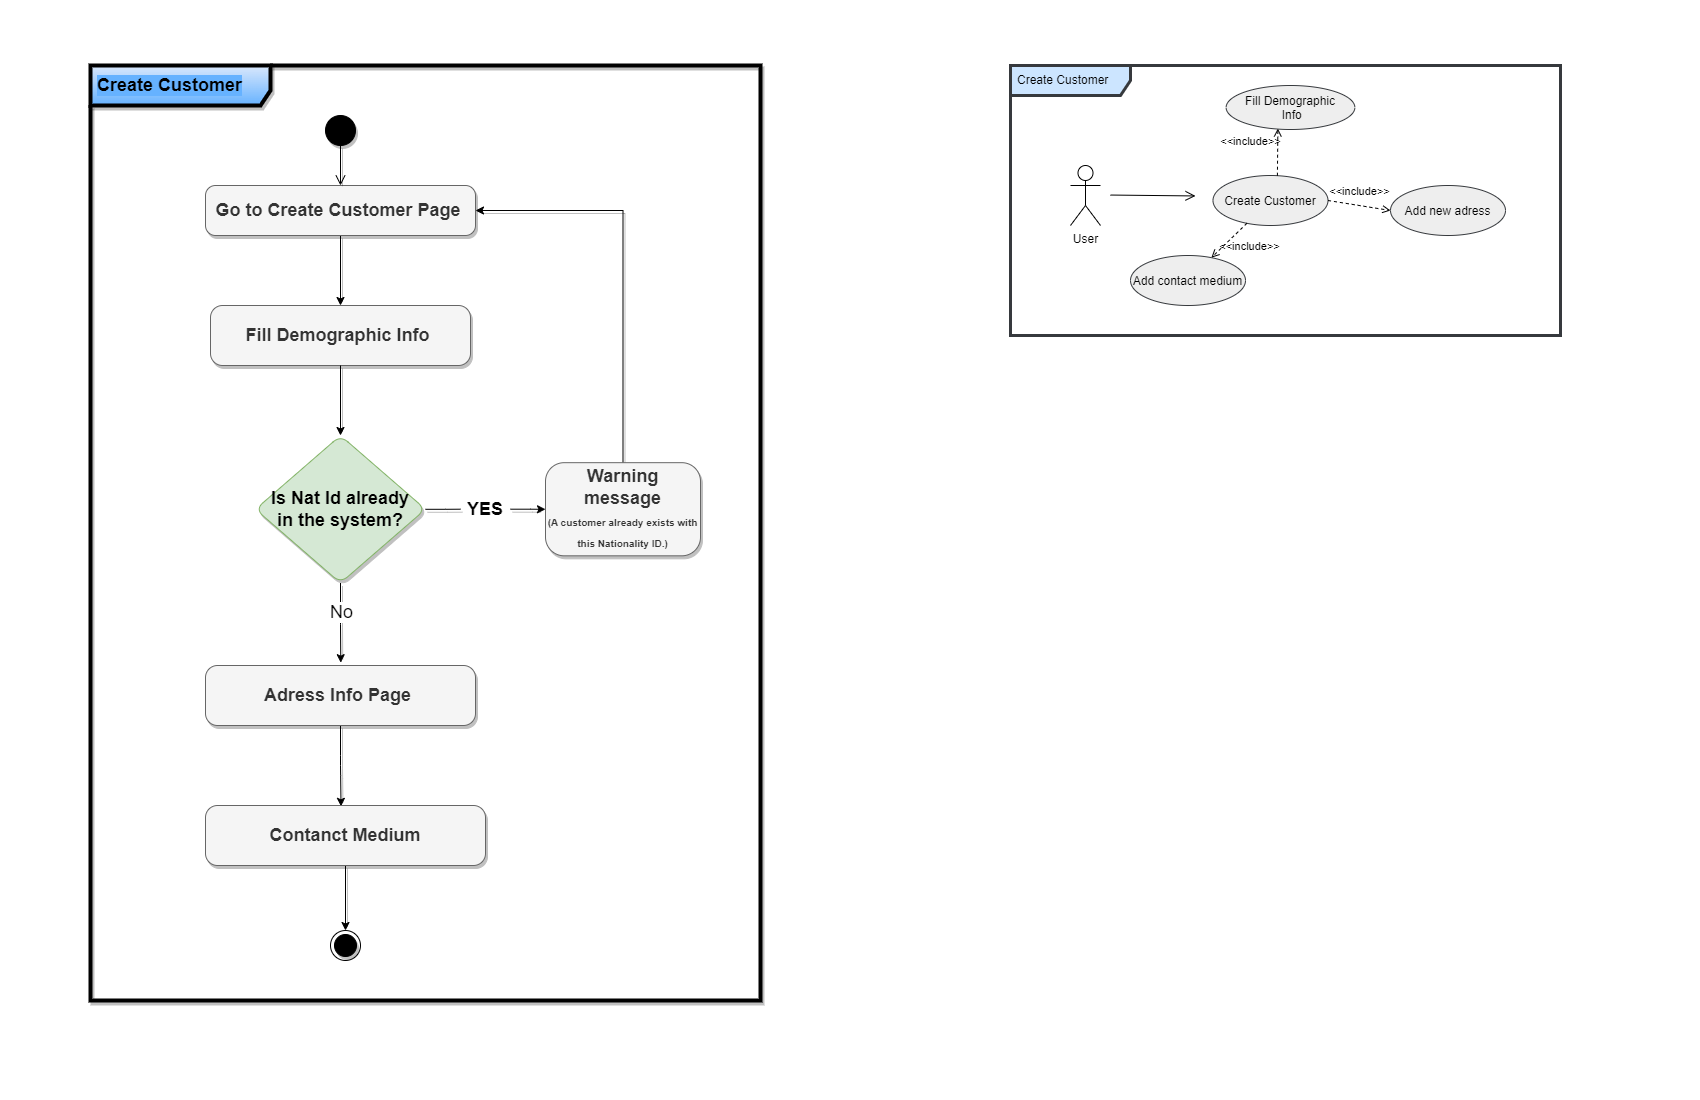

The diagram above was exported from draw.io. Its source (the exported page's mxGraphModel, read from the mxfile embedded in the PNG):
<mxGraphModel dx="1461" dy="641" grid="1" gridSize="10" guides="1" tooltips="1" connect="1" arrows="1" fold="1" page="1" pageScale="1" pageWidth="850" pageHeight="1100" math="0" shadow="0">
  <root>
    <mxCell id="0" />
    <mxCell id="1" parent="0" />
    <mxCell id="TjRQkjOO-6rtwhpXGhYo-1" value="Create Customer" style="shape=umlFrame;whiteSpace=wrap;html=1;width=180;height=40;boundedLbl=1;verticalAlign=middle;align=left;spacingLeft=5;labelBackgroundColor=#66B2FF;fillColor=#DAE8FC;fontSize=18;rounded=1;gradientColor=#66B2FF;shadow=1;strokeWidth=4;fontStyle=1" parent="1" vertex="1">
      <mxGeometry x="90" y="65" width="670" height="935" as="geometry" />
    </mxCell>
    <mxCell id="whSAhfJZnhHjHEgTX0nu-1" value="" style="ellipse;fillColor=strokeColor;labelBackgroundColor=#66B2FF;rounded=1;fontSize=18;shadow=1;fontStyle=1" parent="1" vertex="1">
      <mxGeometry x="325" y="115" width="30" height="30" as="geometry" />
    </mxCell>
    <mxCell id="plW6kU6hu84t4vVLX6Sp-5" value="" style="edgeStyle=orthogonalEdgeStyle;rounded=0;orthogonalLoop=1;jettySize=auto;html=1;exitX=0.5;exitY=1;exitDx=0;exitDy=0;entryX=0.5;entryY=0;entryDx=0;entryDy=0;fontSize=18;shadow=1;fontStyle=1" parent="1" source="R4JNtwGRByQ5AeQLLqRT-1" target="plW6kU6hu84t4vVLX6Sp-4" edge="1">
      <mxGeometry relative="1" as="geometry">
        <mxPoint x="325" y="325" as="targetPoint" />
      </mxGeometry>
    </mxCell>
    <mxCell id="R4JNtwGRByQ5AeQLLqRT-1" value="Go to Create Customer Page&amp;nbsp;" style="html=1;dashed=0;rounded=1;absoluteArcSize=1;arcSize=20;verticalAlign=middle;align=center;labelBackgroundColor=none;fillColor=#f5f5f5;strokeColor=#666666;fontColor=#333333;fontSize=18;shadow=1;fontStyle=1" parent="1" vertex="1">
      <mxGeometry x="205" y="185" width="270" height="50" as="geometry" />
    </mxCell>
    <mxCell id="R4JNtwGRByQ5AeQLLqRT-4" value="" style="endArrow=open;startArrow=none;endFill=0;startFill=0;endSize=8;html=1;verticalAlign=bottom;labelBackgroundColor=none;strokeWidth=1;rounded=1;exitX=0.5;exitY=1;exitDx=0;exitDy=0;entryX=0.5;entryY=0;entryDx=0;entryDy=0;fontSize=18;shadow=1;fontStyle=1" parent="1" source="whSAhfJZnhHjHEgTX0nu-1" target="R4JNtwGRByQ5AeQLLqRT-1" edge="1">
      <mxGeometry width="160" relative="1" as="geometry">
        <mxPoint x="325" y="405" as="sourcePoint" />
        <mxPoint x="485" y="405" as="targetPoint" />
      </mxGeometry>
    </mxCell>
    <mxCell id="R4JNtwGRByQ5AeQLLqRT-10" value="" style="edgeStyle=orthogonalEdgeStyle;rounded=1;orthogonalLoop=1;jettySize=auto;html=1;startArrow=none;" parent="1" edge="1">
      <mxGeometry relative="1" as="geometry">
        <mxPoint x="250" y="342.5" as="targetPoint" />
      </mxGeometry>
    </mxCell>
    <mxCell id="5e9yKm9zxvoE3iPn3mvN-2" style="edgeStyle=orthogonalEdgeStyle;rounded=0;sketch=0;orthogonalLoop=1;jettySize=auto;html=1;entryX=1;entryY=0.5;entryDx=0;entryDy=0;shadow=1;labelBackgroundColor=none;fontSize=18;fontColor=#FFFFFF;exitX=0.5;exitY=0;exitDx=0;exitDy=0;fontStyle=1" parent="1" source="R4JNtwGRByQ5AeQLLqRT-18" target="R4JNtwGRByQ5AeQLLqRT-1" edge="1">
      <mxGeometry relative="1" as="geometry" />
    </mxCell>
    <mxCell id="R4JNtwGRByQ5AeQLLqRT-18" value="&lt;font style=&quot;font-size: 18px;&quot;&gt;Warning message&lt;/font&gt;&lt;br&gt;&lt;font size=&quot;1&quot;&gt;(A customer already exists with this Nationality ID.)&lt;/font&gt;" style="whiteSpace=wrap;html=1;fillColor=#f5f5f5;dashed=0;rounded=1;arcSize=20;labelBackgroundColor=none;strokeColor=#666666;fontColor=#333333;fontSize=18;shadow=1;fontStyle=1" parent="1" vertex="1">
      <mxGeometry x="545" y="462.18" width="155" height="93.13" as="geometry" />
    </mxCell>
    <mxCell id="NEpNJBPaGJyGiymMfldL-2" value="" style="edgeStyle=orthogonalEdgeStyle;rounded=1;orthogonalLoop=1;jettySize=auto;html=1;fontSize=18;entryX=0.484;entryY=0.014;entryDx=0;entryDy=0;entryPerimeter=0;shadow=1;fontStyle=1" parent="1" source="R4JNtwGRByQ5AeQLLqRT-24" target="NEpNJBPaGJyGiymMfldL-1" edge="1">
      <mxGeometry relative="1" as="geometry" />
    </mxCell>
    <mxCell id="R4JNtwGRByQ5AeQLLqRT-24" value="Adress Info Page&amp;nbsp;" style="whiteSpace=wrap;html=1;fillColor=#f5f5f5;dashed=0;rounded=1;arcSize=20;labelBackgroundColor=none;strokeColor=#666666;fontColor=#333333;fontSize=18;shadow=1;fontStyle=1" parent="1" vertex="1">
      <mxGeometry x="205" y="665" width="270" height="60" as="geometry" />
    </mxCell>
    <mxCell id="NEpNJBPaGJyGiymMfldL-5" value="" style="edgeStyle=orthogonalEdgeStyle;rounded=1;orthogonalLoop=1;jettySize=auto;html=1;fontSize=18;shadow=1;fontStyle=1" parent="1" source="NEpNJBPaGJyGiymMfldL-1" target="NEpNJBPaGJyGiymMfldL-3" edge="1">
      <mxGeometry relative="1" as="geometry" />
    </mxCell>
    <mxCell id="NEpNJBPaGJyGiymMfldL-1" value="Contanct Medium" style="whiteSpace=wrap;html=1;fillColor=#f5f5f5;dashed=0;rounded=1;arcSize=20;labelBackgroundColor=none;strokeColor=#666666;fontColor=#333333;fontSize=18;shadow=1;fontStyle=1" parent="1" vertex="1">
      <mxGeometry x="205" y="805" width="280" height="60" as="geometry" />
    </mxCell>
    <mxCell id="NEpNJBPaGJyGiymMfldL-3" value="" style="ellipse;html=1;shape=endState;fillColor=strokeColor;labelBackgroundColor=#66B2FF;fontSize=18;rounded=1;shadow=1;fontStyle=1" parent="1" vertex="1">
      <mxGeometry x="330" y="930" width="30" height="30" as="geometry" />
    </mxCell>
    <mxCell id="5e9yKm9zxvoE3iPn3mvN-1" style="edgeStyle=orthogonalEdgeStyle;rounded=0;sketch=0;orthogonalLoop=1;jettySize=auto;html=1;shadow=1;labelBackgroundColor=none;fontSize=18;fontColor=#FFFFFF;startArrow=none;fontStyle=1" parent="1" source="5e9yKm9zxvoE3iPn3mvN-3" target="R4JNtwGRByQ5AeQLLqRT-18" edge="1">
      <mxGeometry relative="1" as="geometry" />
    </mxCell>
    <mxCell id="R4JNtwGRByQ5AeQLLqRT-15" value="Is Nat Id already&lt;br&gt;in the system?" style="rhombus;whiteSpace=wrap;html=1;fillColor=#d5e8d4;dashed=0;rounded=1;arcSize=20;labelBackgroundColor=none;strokeColor=#82b366;fontSize=18;shadow=1;fontStyle=1" parent="1" vertex="1">
      <mxGeometry x="255" y="435" width="170" height="147.5" as="geometry" />
    </mxCell>
    <mxCell id="plW6kU6hu84t4vVLX6Sp-4" value="&lt;span&gt;Fill Demographic Info&amp;nbsp;&lt;/span&gt;" style="whiteSpace=wrap;html=1;fillColor=#f5f5f5;strokeColor=#666666;dashed=0;rounded=1;arcSize=20;labelBackgroundColor=none;fontColor=#333333;fontSize=18;shadow=1;fontStyle=1" parent="1" vertex="1">
      <mxGeometry x="210" y="305" width="260" height="60" as="geometry" />
    </mxCell>
    <mxCell id="9YrPkLUwh6WRQqWJkNFG-5" value="" style="edgeStyle=orthogonalEdgeStyle;rounded=0;orthogonalLoop=1;jettySize=auto;html=1;exitX=0.5;exitY=1;exitDx=0;exitDy=0;fontSize=18;shadow=1;fontStyle=1" parent="1" source="plW6kU6hu84t4vVLX6Sp-4" target="R4JNtwGRByQ5AeQLLqRT-15" edge="1">
      <mxGeometry relative="1" as="geometry">
        <mxPoint x="350" y="245" as="sourcePoint" />
        <mxPoint x="350" y="315" as="targetPoint" />
      </mxGeometry>
    </mxCell>
    <mxCell id="9YrPkLUwh6WRQqWJkNFG-6" value="" style="edgeStyle=orthogonalEdgeStyle;rounded=0;orthogonalLoop=1;jettySize=auto;html=1;entryX=0.501;entryY=-0.047;entryDx=0;entryDy=0;fontSize=18;entryPerimeter=0;startArrow=none;shadow=1;fontStyle=1" parent="1" source="R4JNtwGRByQ5AeQLLqRT-15" target="R4JNtwGRByQ5AeQLLqRT-24" edge="1">
      <mxGeometry x="0.0676" y="-10" relative="1" as="geometry">
        <mxPoint x="437.5450000000001" y="649.6099999999999" as="sourcePoint" />
        <mxPoint x="339.47" y="612.5" as="targetPoint" />
        <Array as="points" />
        <mxPoint as="offset" />
      </mxGeometry>
    </mxCell>
    <mxCell id="18YI4_Ck18gFqPKpKZU3-1" value="No" style="edgeLabel;html=1;align=center;verticalAlign=middle;resizable=0;points=[];fontSize=18;fontColor=#030303;" parent="9YrPkLUwh6WRQqWJkNFG-6" vertex="1" connectable="0">
      <mxGeometry x="-0.3037" relative="1" as="geometry">
        <mxPoint y="1" as="offset" />
      </mxGeometry>
    </mxCell>
    <mxCell id="5e9yKm9zxvoE3iPn3mvN-3" value="&lt;font color=&quot;#030303&quot;&gt;YES&lt;/font&gt;" style="text;html=1;strokeColor=none;fillColor=none;align=center;verticalAlign=middle;whiteSpace=wrap;rounded=0;shadow=1;labelBackgroundColor=none;sketch=0;fontSize=18;fontColor=#FFFFFF;fontStyle=1" parent="1" vertex="1">
      <mxGeometry x="460" y="493.74" width="50" height="30" as="geometry" />
    </mxCell>
    <mxCell id="5e9yKm9zxvoE3iPn3mvN-4" value="" style="edgeStyle=orthogonalEdgeStyle;rounded=0;sketch=0;orthogonalLoop=1;jettySize=auto;html=1;shadow=1;labelBackgroundColor=none;fontSize=18;fontColor=#FFFFFF;endArrow=none;fontStyle=1" parent="1" source="R4JNtwGRByQ5AeQLLqRT-15" target="5e9yKm9zxvoE3iPn3mvN-3" edge="1">
      <mxGeometry relative="1" as="geometry">
        <mxPoint x="425" y="508.75" as="sourcePoint" />
        <mxPoint x="545" y="508.75" as="targetPoint" />
      </mxGeometry>
    </mxCell>
    <mxCell id="504TG4XWQERufuQqzhsn-11" value="" style="group" parent="1" vertex="1" connectable="0">
      <mxGeometry x="1010" y="65" width="550" height="270" as="geometry" />
    </mxCell>
    <mxCell id="504TG4XWQERufuQqzhsn-1" value="Create Customer" style="shape=umlFrame;whiteSpace=wrap;html=1;width=120;height=30;boundedLbl=1;verticalAlign=middle;align=left;spacingLeft=5;fillColor=#cce5ff;strokeColor=#36393d;strokeWidth=3;movable=1;resizable=1;rotatable=1;deletable=1;editable=1;connectable=1;" parent="504TG4XWQERufuQqzhsn-11" vertex="1">
      <mxGeometry width="550" height="270" as="geometry" />
    </mxCell>
    <mxCell id="504TG4XWQERufuQqzhsn-2" value="User" style="shape=umlActor;verticalLabelPosition=bottom;verticalAlign=top;html=1;movable=0;resizable=0;rotatable=0;deletable=0;editable=0;connectable=0;" parent="504TG4XWQERufuQqzhsn-11" vertex="1">
      <mxGeometry x="60" y="100" width="30" height="60" as="geometry" />
    </mxCell>
    <mxCell id="504TG4XWQERufuQqzhsn-3" value="Create Customer" style="ellipse;fillColor=#eeeeee;strokeColor=#36393d;movable=0;resizable=0;rotatable=0;deletable=0;editable=0;connectable=0;" parent="504TG4XWQERufuQqzhsn-11" vertex="1">
      <mxGeometry x="202.5" y="110" width="115" height="50" as="geometry" />
    </mxCell>
    <mxCell id="504TG4XWQERufuQqzhsn-4" value="" style="endArrow=open;startArrow=none;endFill=0;startFill=0;endSize=8;html=1;verticalAlign=bottom;labelBackgroundColor=none;strokeWidth=1;rounded=0;movable=0;resizable=0;rotatable=0;deletable=0;editable=0;connectable=0;" parent="504TG4XWQERufuQqzhsn-11" edge="1">
      <mxGeometry width="160" relative="1" as="geometry">
        <mxPoint x="100" y="129.53999999999996" as="sourcePoint" />
        <mxPoint x="185" y="130.45000000000005" as="targetPoint" />
      </mxGeometry>
    </mxCell>
    <mxCell id="504TG4XWQERufuQqzhsn-5" value="&amp;lt;&amp;lt;include&amp;gt;&amp;gt;" style="html=1;verticalAlign=bottom;labelBackgroundColor=none;endArrow=open;endFill=0;dashed=1;rounded=0;exitX=0.56;exitY=0.004;exitDx=0;exitDy=0;exitPerimeter=0;entryX=0.402;entryY=0.977;entryDx=0;entryDy=0;entryPerimeter=0;movable=0;resizable=0;rotatable=0;deletable=0;editable=0;connectable=0;" parent="504TG4XWQERufuQqzhsn-11" source="504TG4XWQERufuQqzhsn-3" target="504TG4XWQERufuQqzhsn-6" edge="1">
      <mxGeometry x="0.0475" y="27" width="160" relative="1" as="geometry">
        <mxPoint x="313.75" y="104.51999999999998" as="sourcePoint" />
        <mxPoint x="396.25" y="104.51999999999998" as="targetPoint" />
        <mxPoint as="offset" />
      </mxGeometry>
    </mxCell>
    <mxCell id="504TG4XWQERufuQqzhsn-6" value="Fill Demographic &#10; Info" style="ellipse;fillColor=#eeeeee;strokeColor=#36393d;movable=0;resizable=0;rotatable=0;deletable=0;editable=0;connectable=0;" parent="504TG4XWQERufuQqzhsn-11" vertex="1">
      <mxGeometry x="215.6199999999999" y="20" width="128.75" height="43.99" as="geometry" />
    </mxCell>
    <mxCell id="504TG4XWQERufuQqzhsn-7" value="Add contact medium" style="ellipse;fillColor=#eeeeee;strokeColor=#36393d;movable=0;resizable=0;rotatable=0;deletable=0;editable=0;connectable=0;" parent="504TG4XWQERufuQqzhsn-11" vertex="1">
      <mxGeometry x="120" y="190" width="115" height="50" as="geometry" />
    </mxCell>
    <mxCell id="504TG4XWQERufuQqzhsn-8" value="Add new adress" style="ellipse;fillColor=#eeeeee;strokeColor=#36393d;movable=0;resizable=0;rotatable=0;deletable=0;editable=0;connectable=0;" parent="504TG4XWQERufuQqzhsn-11" vertex="1">
      <mxGeometry x="380" y="120" width="115" height="50" as="geometry" />
    </mxCell>
    <mxCell id="504TG4XWQERufuQqzhsn-9" value="&amp;lt;&amp;lt;include&amp;gt;&amp;gt;" style="html=1;verticalAlign=bottom;labelBackgroundColor=none;endArrow=open;endFill=0;dashed=1;rounded=0;entryX=0;entryY=0.5;entryDx=0;entryDy=0;exitX=1;exitY=0.5;exitDx=0;exitDy=0;movable=0;resizable=0;rotatable=0;deletable=0;editable=0;connectable=0;" parent="504TG4XWQERufuQqzhsn-11" source="504TG4XWQERufuQqzhsn-3" target="504TG4XWQERufuQqzhsn-8" edge="1">
      <mxGeometry x="-0.0188" y="5" width="160" relative="1" as="geometry">
        <mxPoint x="310" y="120" as="sourcePoint" />
        <mxPoint x="400.06935701607654" y="113.01572449180833" as="targetPoint" />
        <mxPoint as="offset" />
      </mxGeometry>
    </mxCell>
    <mxCell id="504TG4XWQERufuQqzhsn-10" value="&amp;lt;&amp;lt;include&amp;gt;&amp;gt;" style="html=1;verticalAlign=bottom;labelBackgroundColor=none;endArrow=open;endFill=0;dashed=1;rounded=0;movable=0;resizable=0;rotatable=0;deletable=0;editable=0;connectable=0;" parent="504TG4XWQERufuQqzhsn-11" source="504TG4XWQERufuQqzhsn-3" target="504TG4XWQERufuQqzhsn-7" edge="1">
      <mxGeometry x="-0.1895" y="25" width="160" relative="1" as="geometry">
        <mxPoint x="310.9500884027402" y="132.5500378868885" as="sourcePoint" />
        <mxPoint x="354.04991159725455" y="187.449962113109" as="targetPoint" />
        <mxPoint as="offset" />
      </mxGeometry>
    </mxCell>
  </root>
</mxGraphModel>